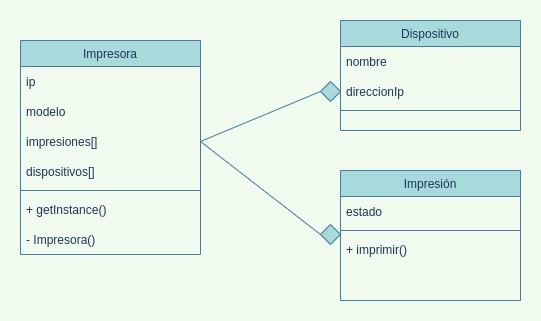

The diagram above was exported from draw.io. Its source (the exported page's mxGraphModel, read from the mxfile embedded in the PNG):
<mxGraphModel dx="1020" dy="514" grid="1" gridSize="10" guides="1" tooltips="1" connect="1" arrows="1" fold="1" page="1" pageScale="1" pageWidth="827" pageHeight="1169" background="#F1FAEE" math="0" shadow="0">
  <root>
    <mxCell id="WIyWlLk6GJQsqaUBKTNV-0" />
    <mxCell id="WIyWlLk6GJQsqaUBKTNV-1" parent="WIyWlLk6GJQsqaUBKTNV-0" />
    <mxCell id="bZlEq-9FgbfxfH-CKrMK-6" value="Impresora" style="swimlane;fontStyle=0;align=center;verticalAlign=top;childLayout=stackLayout;horizontal=1;startSize=26;horizontalStack=0;resizeParent=1;resizeLast=0;collapsible=1;marginBottom=0;rounded=0;shadow=0;strokeWidth=1;fillColor=#A8DADC;strokeColor=#457B9D;fontColor=#1D3557;" parent="WIyWlLk6GJQsqaUBKTNV-1" vertex="1">
      <mxGeometry x="80" y="210" width="180" height="214" as="geometry">
        <mxRectangle x="130" y="380" width="160" height="26" as="alternateBounds" />
      </mxGeometry>
    </mxCell>
    <mxCell id="4nJ8NXCxUFucb9DCwr37-7" value="ip" style="text;strokeColor=none;fillColor=none;align=left;verticalAlign=middle;spacingLeft=4;spacingRight=4;overflow=hidden;points=[[0,0.5],[1,0.5]];portConstraint=eastwest;rotatable=0;rounded=0;fontColor=#1D3557;" parent="bZlEq-9FgbfxfH-CKrMK-6" vertex="1">
      <mxGeometry y="26" width="180" height="30" as="geometry" />
    </mxCell>
    <mxCell id="ji0hC5w6FnZhEV9aPdP9-0" value="modelo" style="text;strokeColor=none;fillColor=none;align=left;verticalAlign=middle;spacingLeft=4;spacingRight=4;overflow=hidden;points=[[0,0.5],[1,0.5]];portConstraint=eastwest;rotatable=0;rounded=0;fontColor=#1D3557;" parent="bZlEq-9FgbfxfH-CKrMK-6" vertex="1">
      <mxGeometry y="56" width="180" height="30" as="geometry" />
    </mxCell>
    <mxCell id="_7SLvFxb59eywpH3MAyE-3" value="impresiones[]    " style="text;strokeColor=none;fillColor=none;align=left;verticalAlign=middle;spacingLeft=4;spacingRight=4;overflow=hidden;points=[[0,0.5],[1,0.5]];portConstraint=eastwest;rotatable=0;fontColor=#1D3557;" vertex="1" parent="bZlEq-9FgbfxfH-CKrMK-6">
      <mxGeometry y="86" width="180" height="30" as="geometry" />
    </mxCell>
    <mxCell id="_7SLvFxb59eywpH3MAyE-4" value="dispositivos[]" style="text;strokeColor=none;fillColor=none;align=left;verticalAlign=middle;spacingLeft=4;spacingRight=4;overflow=hidden;points=[[0,0.5],[1,0.5]];portConstraint=eastwest;rotatable=0;fontColor=#1D3557;" vertex="1" parent="bZlEq-9FgbfxfH-CKrMK-6">
      <mxGeometry y="116" width="180" height="30" as="geometry" />
    </mxCell>
    <mxCell id="bZlEq-9FgbfxfH-CKrMK-8" value="" style="line;html=1;strokeWidth=1;align=left;verticalAlign=middle;spacingTop=-1;spacingLeft=3;spacingRight=3;rotatable=0;labelPosition=right;points=[];portConstraint=eastwest;fillColor=#A8DADC;strokeColor=#457B9D;fontColor=#1D3557;rounded=1;labelBackgroundColor=#F1FAEE;" parent="bZlEq-9FgbfxfH-CKrMK-6" vertex="1">
      <mxGeometry y="146" width="180" height="8" as="geometry" />
    </mxCell>
    <mxCell id="4nJ8NXCxUFucb9DCwr37-1" value="+ getInstance()" style="text;strokeColor=none;fillColor=none;align=left;verticalAlign=middle;spacingLeft=4;spacingRight=4;overflow=hidden;points=[[0,0.5],[1,0.5]];portConstraint=eastwest;rotatable=0;rounded=0;fontColor=#1D3557;" parent="bZlEq-9FgbfxfH-CKrMK-6" vertex="1">
      <mxGeometry y="154" width="180" height="30" as="geometry" />
    </mxCell>
    <mxCell id="_7SLvFxb59eywpH3MAyE-5" value="- Impresora()" style="text;strokeColor=none;fillColor=none;align=left;verticalAlign=middle;spacingLeft=4;spacingRight=4;overflow=hidden;points=[[0,0.5],[1,0.5]];portConstraint=eastwest;rotatable=0;fontColor=#1D3557;" vertex="1" parent="bZlEq-9FgbfxfH-CKrMK-6">
      <mxGeometry y="184" width="180" height="30" as="geometry" />
    </mxCell>
    <mxCell id="ji0hC5w6FnZhEV9aPdP9-1" value="Dispositivo" style="swimlane;fontStyle=0;align=center;verticalAlign=top;childLayout=stackLayout;horizontal=1;startSize=26;horizontalStack=0;resizeParent=1;resizeLast=0;collapsible=1;marginBottom=0;rounded=0;shadow=0;strokeWidth=1;fillColor=#A8DADC;strokeColor=#457B9D;fontColor=#1D3557;" parent="WIyWlLk6GJQsqaUBKTNV-1" vertex="1">
      <mxGeometry x="400" y="190" width="180" height="110" as="geometry">
        <mxRectangle x="130" y="380" width="160" height="26" as="alternateBounds" />
      </mxGeometry>
    </mxCell>
    <mxCell id="ji0hC5w6FnZhEV9aPdP9-2" value="nombre" style="text;strokeColor=none;fillColor=none;align=left;verticalAlign=middle;spacingLeft=4;spacingRight=4;overflow=hidden;points=[[0,0.5],[1,0.5]];portConstraint=eastwest;rotatable=0;rounded=0;fontColor=#1D3557;" parent="ji0hC5w6FnZhEV9aPdP9-1" vertex="1">
      <mxGeometry y="26" width="180" height="30" as="geometry" />
    </mxCell>
    <mxCell id="_7SLvFxb59eywpH3MAyE-6" value="direccionIp" style="text;strokeColor=none;fillColor=none;align=left;verticalAlign=middle;spacingLeft=4;spacingRight=4;overflow=hidden;points=[[0,0.5],[1,0.5]];portConstraint=eastwest;rotatable=0;fontColor=#1D3557;" vertex="1" parent="ji0hC5w6FnZhEV9aPdP9-1">
      <mxGeometry y="56" width="180" height="30" as="geometry" />
    </mxCell>
    <mxCell id="ji0hC5w6FnZhEV9aPdP9-4" value="" style="line;html=1;strokeWidth=1;align=left;verticalAlign=middle;spacingTop=-1;spacingLeft=3;spacingRight=3;rotatable=0;labelPosition=right;points=[];portConstraint=eastwest;fillColor=#A8DADC;strokeColor=#457B9D;fontColor=#1D3557;rounded=1;labelBackgroundColor=#F1FAEE;" parent="ji0hC5w6FnZhEV9aPdP9-1" vertex="1">
      <mxGeometry y="86" width="180" height="8" as="geometry" />
    </mxCell>
    <mxCell id="ji0hC5w6FnZhEV9aPdP9-6" value="Impresión" style="swimlane;fontStyle=0;align=center;verticalAlign=top;childLayout=stackLayout;horizontal=1;startSize=26;horizontalStack=0;resizeParent=1;resizeLast=0;collapsible=1;marginBottom=0;rounded=0;shadow=0;strokeWidth=1;fillColor=#A8DADC;strokeColor=#457B9D;fontColor=#1D3557;" parent="WIyWlLk6GJQsqaUBKTNV-1" vertex="1">
      <mxGeometry x="400" y="340" width="180" height="130" as="geometry">
        <mxRectangle x="130" y="380" width="160" height="26" as="alternateBounds" />
      </mxGeometry>
    </mxCell>
    <mxCell id="_7SLvFxb59eywpH3MAyE-1" value="estado" style="text;strokeColor=none;fillColor=none;align=left;verticalAlign=middle;spacingLeft=4;spacingRight=4;overflow=hidden;points=[[0,0.5],[1,0.5]];portConstraint=eastwest;rotatable=0;fontColor=#1D3557;" vertex="1" parent="ji0hC5w6FnZhEV9aPdP9-6">
      <mxGeometry y="26" width="180" height="30" as="geometry" />
    </mxCell>
    <mxCell id="ji0hC5w6FnZhEV9aPdP9-8" value="" style="line;html=1;strokeWidth=1;align=left;verticalAlign=middle;spacingTop=-1;spacingLeft=3;spacingRight=3;rotatable=0;labelPosition=right;points=[];portConstraint=eastwest;fillColor=#A8DADC;strokeColor=#457B9D;fontColor=#1D3557;rounded=1;labelBackgroundColor=#F1FAEE;" parent="ji0hC5w6FnZhEV9aPdP9-6" vertex="1">
      <mxGeometry y="56" width="180" height="8" as="geometry" />
    </mxCell>
    <mxCell id="ji0hC5w6FnZhEV9aPdP9-9" value="+ imprimir()" style="text;strokeColor=none;fillColor=none;align=left;verticalAlign=middle;spacingLeft=4;spacingRight=4;overflow=hidden;points=[[0,0.5],[1,0.5]];portConstraint=eastwest;rotatable=0;rounded=0;fontColor=#1D3557;" parent="ji0hC5w6FnZhEV9aPdP9-6" vertex="1">
      <mxGeometry y="64" width="180" height="30" as="geometry" />
    </mxCell>
    <mxCell id="_7SLvFxb59eywpH3MAyE-8" value="" style="endArrow=none;html=1;rounded=0;entryX=0;entryY=0.5;entryDx=0;entryDy=0;exitX=1;exitY=0.5;exitDx=0;exitDy=0;startArrow=none;labelBackgroundColor=#F1FAEE;strokeColor=#457B9D;fontColor=#1D3557;" edge="1" parent="WIyWlLk6GJQsqaUBKTNV-1" source="_7SLvFxb59eywpH3MAyE-12" target="_7SLvFxb59eywpH3MAyE-6">
      <mxGeometry width="50" height="50" relative="1" as="geometry">
        <mxPoint x="130" y="290" as="sourcePoint" />
        <mxPoint x="180" y="240" as="targetPoint" />
      </mxGeometry>
    </mxCell>
    <mxCell id="_7SLvFxb59eywpH3MAyE-9" value="" style="endArrow=none;html=1;rounded=0;entryX=0;entryY=0.5;entryDx=0;entryDy=0;exitX=1;exitY=0.5;exitDx=0;exitDy=0;startArrow=none;labelBackgroundColor=#F1FAEE;strokeColor=#457B9D;fontColor=#1D3557;" edge="1" parent="WIyWlLk6GJQsqaUBKTNV-1" source="_7SLvFxb59eywpH3MAyE-14" target="_7SLvFxb59eywpH3MAyE-1">
      <mxGeometry width="50" height="50" relative="1" as="geometry">
        <mxPoint x="260" y="301" as="sourcePoint" />
        <mxPoint x="350" y="271" as="targetPoint" />
      </mxGeometry>
    </mxCell>
    <mxCell id="_7SLvFxb59eywpH3MAyE-12" value="" style="rhombus;whiteSpace=wrap;html=1;fillColor=#A8DADC;strokeColor=#457B9D;fontColor=#1D3557;" vertex="1" parent="WIyWlLk6GJQsqaUBKTNV-1">
      <mxGeometry x="380" y="251" width="20" height="20" as="geometry" />
    </mxCell>
    <mxCell id="_7SLvFxb59eywpH3MAyE-13" value="" style="endArrow=none;html=1;rounded=0;entryX=0;entryY=0.5;entryDx=0;entryDy=0;exitX=1;exitY=0.5;exitDx=0;exitDy=0;labelBackgroundColor=#F1FAEE;strokeColor=#457B9D;fontColor=#1D3557;" edge="1" parent="WIyWlLk6GJQsqaUBKTNV-1" source="_7SLvFxb59eywpH3MAyE-3" target="_7SLvFxb59eywpH3MAyE-12">
      <mxGeometry width="50" height="50" relative="1" as="geometry">
        <mxPoint x="260" y="311" as="sourcePoint" />
        <mxPoint x="400" y="261" as="targetPoint" />
      </mxGeometry>
    </mxCell>
    <mxCell id="_7SLvFxb59eywpH3MAyE-14" value="" style="rhombus;whiteSpace=wrap;html=1;fillColor=#A8DADC;strokeColor=#457B9D;fontColor=#1D3557;" vertex="1" parent="WIyWlLk6GJQsqaUBKTNV-1">
      <mxGeometry x="380" y="394" width="20" height="20" as="geometry" />
    </mxCell>
    <mxCell id="_7SLvFxb59eywpH3MAyE-15" value="" style="endArrow=none;html=1;rounded=0;entryX=0;entryY=0.5;entryDx=0;entryDy=0;exitX=1;exitY=0.5;exitDx=0;exitDy=0;labelBackgroundColor=#F1FAEE;strokeColor=#457B9D;fontColor=#1D3557;" edge="1" parent="WIyWlLk6GJQsqaUBKTNV-1" source="_7SLvFxb59eywpH3MAyE-3" target="_7SLvFxb59eywpH3MAyE-14">
      <mxGeometry width="50" height="50" relative="1" as="geometry">
        <mxPoint x="260" y="311" as="sourcePoint" />
        <mxPoint x="400" y="411" as="targetPoint" />
      </mxGeometry>
    </mxCell>
  </root>
</mxGraphModel>